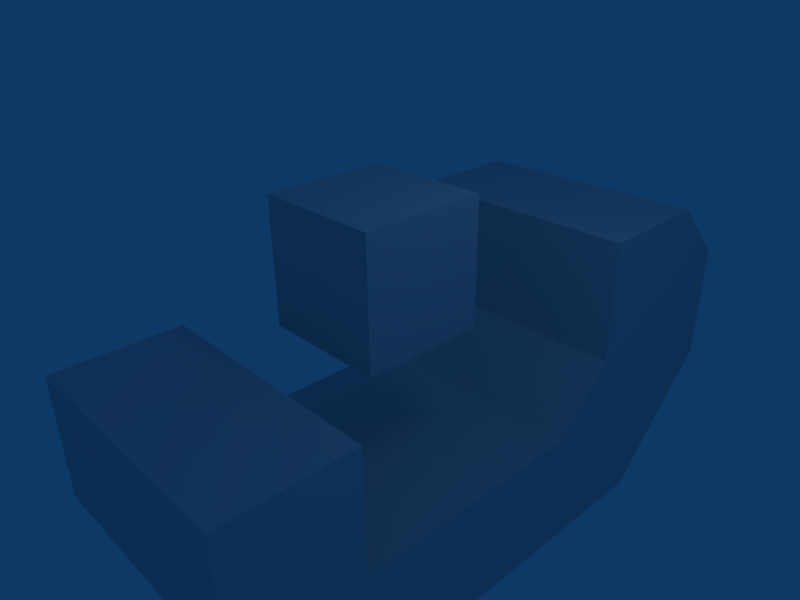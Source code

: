 # Source: basicOrientation7blend.blend  (saved by Blender 2.47.1; exported with 4.5.12 LTS)
import bpy
from mathutils import Matrix  # noqa: F401  (used for matrix-valued properties, if any)

bpy.ops.wm.read_factory_settings(use_empty=True)
scene = bpy.context.scene
scene.name = 'Scene'

# ---- collections
col_collection_1 = bpy.data.collections.new('Collection 1'); scene.collection.children.link(col_collection_1)

# ---- materials (node trees are filled in below, after node groups)
mat_material = bpy.data.materials.new('Material')
mat_material.alpha_threshold = 0.0
mat_material.roughness = 0.5
mat_material.line_color = (0.0, 0.0, 0.0, 1.0)

# ---- material node trees

# ---- world
world_world = bpy.data.worlds.new('World'); scene.world = world_world
world_world.color = (0.05656, 0.2208, 0.4)
world_world.use_sun_shadow = False
world_world.sun_shadow_jitter_overblur = 0.0
world_world.cycles.sampling_method = 'MANUAL'
world_world.cycles.sample_map_resolution = 256

# ---- cameras
cam_camera = bpy.data.cameras.new('Camera')
cam_camera.passepartout_alpha = 0.2
cam_camera.clip_end = 100.0
cam_camera.lens = 35.0
cam_camera.ortho_scale = 7.314
cam_camera.show_passepartout = False
cam_camera.show_safe_areas = True
cam_camera.dof.focus_distance = 0.0
cam_camera.dof.aperture_fstop = 128.0

# ---- lights
light_spot = bpy.data.lights.new('Spot', 'POINT')
light_spot.transmission_factor = 0.0
light_spot.cutoff_distance = 30.0
light_spot.energy = 100.0
light_spot.shadow_buffer_clip_start = 1.001
light_spot.shadow_soft_size = 1.0
light_spot.shadow_maximum_resolution = 0.006
light_spot.use_absolute_resolution = True
light_spot.cycles.use_multiple_importance_sampling = False

# ---- meshes
me_plane = bpy.data.meshes.new('Plane')
me_plane.from_pydata([(1.0, 1.0, 0.0), (1.0, -1.0, 0.0), (-1.0, -1.0, 0.0), (-1.0, 1.0, 0.0), (1.0, 1.5, 0.5), (-1.0, 1.5, 0.5), (1.0, 1.5, 1.5), (-1.0, 1.5, 1.5), (1.0, 2.5, 1.5), (-1.0, 2.5, 1.5), (-1.0, 3.0, 1.0), (1.0, 3.0, 1.0), (-1.0, 3.0, 0.0), (1.0, 3.0, 0.0), (1.0, 2.0, -1.0), (-1.0, 2.0, -1.0), (-1.0, -1.0, -1.0), (1.0, -1.0, -1.0), (-1.0, -2.0, 0.0), (1.0, -2.0, 0.0), (-1.0, -2.0, 1.0), (1.0, -2.0, 1.0), (1.0, -1.0, 1.0), (-1.0, -1.0, 1.0)], [], [(0, 3, 2, 1), (3, 0, 4, 5), (5, 4, 6, 7), (7, 6, 8, 9), (9, 8, 11, 10), (10, 11, 13, 12), (12, 13, 14, 15), (15, 14, 17, 16), (16, 17, 19, 18), (18, 19, 21, 20), (20, 21, 22, 23), (23, 22, 1, 2), (1, 22, 21, 19), (2, 18, 20, 23), (4, 11, 8, 6), (5, 7, 9, 10), (3, 5, 12, 15), (0, 14, 13, 4), (4, 13, 11), (5, 10, 12), (0, 1, 17, 14), (1, 19, 17), (2, 16, 18), (2, 3, 15, 16)])
me_plane.use_remesh_preserve_volume = False
me_plane.use_remesh_preserve_attributes = False
me_plane.use_mirror_vertex_groups = False
me_plane.update()
me_cube = bpy.data.meshes.new('Cube')
me_cube.from_pydata([(1.0, 1.0, -1.0), (1.0, -1.0, -1.0), (-1.0, -1.0, -1.0), (-1.0, 1.0, -1.0), (1.0, 1.0, 1.0), (1.0, -1.0, 1.0), (-1.0, -1.0, 1.0), (-1.0, 1.0, 1.0), (2.235e-07, 1.5, 0.0)], [], [(0, 1, 2, 3), (4, 7, 6, 5), (0, 4, 5, 1), (1, 5, 6, 2), (2, 6, 7, 3), (7, 4, 8), (3, 7, 8), (4, 0, 8), (0, 3, 8)])
_uv = me_cube.uv_layers.new(name='UVTex')
_uv.uv.foreach_set('vector', [0.0, 0.0, 1.0, 0.0, 1.0, 1.0, 0.0, 1.0, 0.0, 0.0, 1.0, 0.0, 1.0, 1.0, 0.0, 1.0, 0.0, 0.0, 1.0, 0.0, 1.0, 1.0, 0.0, 1.0, 0.0, 0.0, 1.0, 0.0, 1.0, 1.0, 0.0, 1.0, 0.0, 0.0, 1.0, 0.0, 1.0, 1.0, 0.0, 1.0, 0.0, 0.0, 1.0, 0.0, 1.0, 1.0, 0.0, 0.0, 1.0, 0.0, 1.0, 1.0, 0.0, 0.0, 1.0, 0.0, 1.0, 1.0, 0.0, 0.0, 1.0, 0.0, 1.0, 1.0])
me_cube.materials.append(mat_material)
me_cube.use_remesh_preserve_volume = False
me_cube.use_remesh_preserve_attributes = False
me_cube.use_mirror_vertex_groups = False
me_cube.update()

# ---- objects
ob_plane = bpy.data.objects.new('Plane', me_plane)
ob_cube = bpy.data.objects.new('Cube', me_cube)
ob_ray2_1 = bpy.data.objects.new('Ray2.1', None)
ob_ray2_2 = bpy.data.objects.new('Ray2.2', None)
ob_ray3_2 = bpy.data.objects.new('Ray3.2', None)
ob_ray3_1 = bpy.data.objects.new('Ray3.1', None)
ob_ray4_1 = bpy.data.objects.new('Ray4.1', None)
ob_ray4_2 = bpy.data.objects.new('Ray4.2', None)
ob_ray1_2 = bpy.data.objects.new('Ray1.2', None)
ob_ray1_1 = bpy.data.objects.new('Ray1.1', None)
ob_lamp = bpy.data.objects.new('Lamp', light_spot)
ob_camera = bpy.data.objects.new('Camera', cam_camera)

# ---- transforms, parenting, visibility, modifiers, constraints
ob_plane.location = (0.0, 0.0, -2.0)
ob_plane.scale = (2.0, 2.0, 2.0)
ob_plane.lock_rotations_4d = False
ob_plane.empty_display_type = 'ARROWS'
ob_plane.lineart.crease_threshold = 0.0
ob_cube.location = (0.0, 0.0, 1.0)
ob_cube.lock_rotations_4d = False
ob_cube.empty_display_type = 'ARROWS'
ob_cube.color = (0.0, 0.0, 0.0, 1.0)
ob_cube.lineart.crease_threshold = 0.0
ob_ray2_1.parent = ob_cube
ob_ray2_1.location = (0.0, 0.0, 0.0)
ob_ray2_1.rotation_euler = (-2.356, -2.711e-27, 4.712)
ob_ray2_1.lock_rotations_4d = False
ob_ray2_1.empty_display_type = 'SINGLE_ARROW'
ob_ray2_1.empty_image_offset = (0.0, 0.0)
ob_ray2_1.lineart.crease_threshold = 0.0
ob_ray2_2.parent = ob_cube
ob_ray2_2.location = (2.0, -7.153e-07, 4.883e-15)
ob_ray2_2.rotation_euler = (-3.927, -2.345e-15, 4.712)
ob_ray2_2.lock_rotations_4d = False
ob_ray2_2.empty_display_type = 'SINGLE_ARROW'
ob_ray2_2.empty_image_offset = (0.0, 0.0)
ob_ray2_2.lineart.crease_threshold = 0.0
ob_ray3_2.parent = ob_cube
ob_ray3_2.location = (-4.768e-07, -2.0, 2.538e-15)
ob_ray3_2.rotation_euler = (-3.927, -1.172e-15, 3.142)
ob_ray3_2.lock_rotations_4d = False
ob_ray3_2.empty_display_type = 'SINGLE_ARROW'
ob_ray3_2.empty_image_offset = (0.0, 0.0)
ob_ray3_2.lineart.crease_threshold = 0.0
ob_ray3_1.parent = ob_cube
ob_ray3_1.location = (0.0, 0.0, 0.0)
ob_ray3_1.rotation_euler = (-2.356, -1.392e-23, 3.142)
ob_ray3_1.lock_rotations_4d = False
ob_ray3_1.empty_display_type = 'SINGLE_ARROW'
ob_ray3_1.empty_image_offset = (0.0, 0.0)
ob_ray3_1.lineart.crease_threshold = 0.0
ob_ray4_1.parent = ob_cube
ob_ray4_1.location = (0.0, 0.0, 0.0)
ob_ray4_1.rotation_euler = (-2.356, -9.667e-17, 1.571)
ob_ray4_1.lock_rotations_4d = False
ob_ray4_1.empty_display_type = 'SINGLE_ARROW'
ob_ray4_1.empty_image_offset = (0.0, 0.0)
ob_ray4_1.lineart.crease_threshold = 0.0
ob_ray4_2.parent = ob_cube
ob_ray4_2.location = (-2.0, 2.384e-07, 1.356e-23)
ob_ray4_2.rotation_euler = (-3.927, 9.667e-17, 1.571)
ob_ray4_2.lock_rotations_4d = False
ob_ray4_2.empty_display_type = 'SINGLE_ARROW'
ob_ray4_2.empty_image_offset = (0.0, 0.0)
ob_ray4_2.lineart.crease_threshold = 0.0
ob_ray1_2.parent = ob_cube
ob_ray1_2.location = (0.0, 2.0, 0.0)
ob_ray1_2.rotation_euler = (-3.927, 9.667e-17, 2.334e-16)
ob_ray1_2.lock_rotations_4d = False
ob_ray1_2.empty_display_type = 'SINGLE_ARROW'
ob_ray1_2.empty_image_offset = (0.0, 0.0)
ob_ray1_2.lineart.crease_threshold = 0.0
ob_ray1_1.parent = ob_cube
ob_ray1_1.location = (0.0, 0.0, 0.0)
ob_ray1_1.rotation_euler = (-2.356, -9.667e-17, 2.334e-16)
ob_ray1_1.lock_rotations_4d = False
ob_ray1_1.empty_display_type = 'SINGLE_ARROW'
ob_ray1_1.empty_image_offset = (0.0, 0.0)
ob_ray1_1.lineart.crease_threshold = 0.0
ob_lamp.location = (4.076, 1.005, 5.904)
ob_lamp.rotation_euler = (0.6503, 0.05522, 1.866)
ob_lamp.lock_rotations_4d = False
ob_lamp.empty_display_type = 'ARROWS'
ob_lamp.color = (0.0, 0.0, 0.0, 0.0)
ob_lamp.lineart.crease_threshold = 0.0
ob_camera.location = (7.481, -6.508, 5.344)
ob_camera.rotation_euler = (1.109, 0.01082, 0.8149)
ob_camera.lock_rotations_4d = False
ob_camera.empty_display_type = 'ARROWS'
ob_camera.color = (0.0, 0.0, 0.0, 0.0)
ob_camera.display_type = 'WIRE'
ob_camera.lineart.crease_threshold = 0.0

# ---- collection membership
col_collection_1.objects.link(ob_plane)
col_collection_1.objects.link(ob_cube)
col_collection_1.objects.link(ob_ray2_1)
col_collection_1.objects.link(ob_ray2_2)
col_collection_1.objects.link(ob_ray3_2)
col_collection_1.objects.link(ob_ray3_1)
col_collection_1.objects.link(ob_ray4_1)
col_collection_1.objects.link(ob_ray4_2)
col_collection_1.objects.link(ob_ray1_2)
col_collection_1.objects.link(ob_ray1_1)
col_collection_1.objects.link(ob_lamp)
col_collection_1.objects.link(ob_camera)

# ---- scene / render settings (as saved in the file)
scene.camera = ob_camera
scene.frame_start = 1; scene.frame_end = 250; scene.frame_set(1)
scene.render.engine = 'BLENDER_EEVEE_NEXT'
scene.render.image_settings.file_format = 'JPEG'
scene.render.image_settings.color_mode = 'RGB'
scene.render.image_settings.compression = 90
scene.render.resolution_x = 800
scene.render.resolution_y = 600
scene.render.pixel_aspect_x = 100.0
scene.render.pixel_aspect_y = 100.0
scene.render.fps = 25
scene.render.dither_intensity = 0.0
scene.render.use_compositing = False
scene.render.use_sequencer = False
scene.render.bake_margin = 2
scene.render.bake_bias = 0.0
scene.render.use_stamp_time = False
scene.render.use_stamp_date = False
scene.render.use_stamp_frame = False
scene.render.use_stamp_camera = False
scene.render.use_stamp_scene = False
scene.render.use_stamp_filename = False
scene.render.use_stamp_render_time = False
scene.render.stamp_font_size = 0
scene.cycles.use_denoising = False
scene.cycles.samples = 10
scene.cycles.sampling_pattern = 'TABULATED_SOBOL'
scene.cycles.light_sampling_threshold = 0.0
scene.cycles.use_adaptive_sampling = False
scene.cycles.use_light_tree = False
scene.cycles.blur_glossy = 0.0
scene.cycles.volume_bounces = 1
scene.cycles.pixel_filter_type = 'GAUSSIAN'
scene.cycles.sample_clamp_indirect = 0.0
scene.view_settings.view_transform = 'Raw'
bpy.context.view_layer.update()
